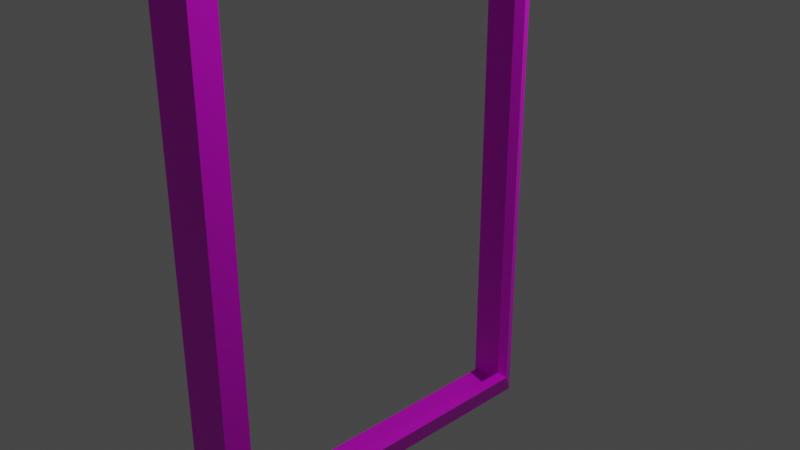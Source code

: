 # Source: frame.blend  (saved by Blender 2.93.21; exported with 4.5.12 LTS)
import bpy
from mathutils import Matrix  # noqa: F401  (used for matrix-valued properties, if any)

bpy.ops.wm.read_factory_settings(use_empty=True)
scene = bpy.context.scene
scene.name = 'Scene'

# ---- collections
col_collection = bpy.data.collections.new('Collection'); scene.collection.children.link(col_collection)

# ---- images (referenced by path relative to the original .blend; pixels are not part of the script)
import os
ASSET_DIR = os.environ.get("B2B_ASSET_DIR", "")  # directory of the original .blend (textures are referenced by path, not embedded)
HERE = os.path.dirname(os.path.abspath(__file__))  # packed textures are extracted next to this script under _unpacked/

def load_image(name, relpath, width, height, colorspace="sRGB"):
    """Load a texture the original file referenced (path relative to the .blend, or extracted next to this script)."""
    p = next((c for c in (os.path.join(HERE, relpath), os.path.join(ASSET_DIR, relpath)) if relpath and os.path.exists(c)), "")
    if p:
        img = bpy.data.images.load(p, check_existing=True)
        img.name = name
    else:  # same state as the original file: an image datablock whose file is absent (Cycles renders it pink)
        img = bpy.data.images.new(name, width, height)
        img.source = "FILE"
        img.filepath = "//" + (relpath or name)
    img.colorspace_settings.name = colorspace
    return img
img_gold_jpg = load_image('gold.jpg', 'gold.jpg', 1024, 1024, 'sRGB')

# ---- materials (node trees are filled in below, after node groups)
mat_gold = bpy.data.materials.new('Gold')
mat_gold.use_transparent_shadow = False

# ---- material node trees
mat_gold.use_nodes = True; mat_gold.node_tree.nodes.clear()
_N = mat_gold.node_tree.nodes; _L = mat_gold.node_tree.links
n0 = _N.new('ShaderNodeOutputMaterial'); n0.name = 'Material Output'; n0.location = (474, 274)
n1 = _N.new('ShaderNodeBsdfPrincipled'); n1.name = 'Principled BSDF'; n1.location = (152, 301)
n1.distribution = 'GGX'
n1.subsurface_method = 'BURLEY'
n1.inputs[3].default_value = 1.45
n1.inputs[27].default_value = (0.0, 0.0, 0.0, 1.0)
n2 = _N.new('ShaderNodeMixShader'); n2.name = 'Shader mischen'; n2.location = (75, 469)
n3 = _N.new('ShaderNodeTexImage'); n3.name = 'Bildtexturen'; n3.location = (-230, 314)
n3.image = img_gold_jpg
_L.new(n1.outputs[0], n0.inputs[0])
_L.new(n3.outputs[0], n1.inputs[0])
n0.is_active_output = True

# ---- world
world_world = bpy.data.worlds.new('World'); scene.world = world_world
world_world.use_nodes = True; world_world.node_tree.nodes.clear()
_N = world_world.node_tree.nodes; _L = world_world.node_tree.links
n0 = _N.new('ShaderNodeOutputWorld'); n0.name = 'World Output'; n0.location = (300, 300)
n1 = _N.new('ShaderNodeBackground'); n1.name = 'Background'; n1.location = (10, 300)
n1.inputs[0].default_value = (0.05088, 0.05088, 0.05088, 1.0)
_L.new(n1.outputs[0], n0.inputs[0])
n0.is_active_output = True
world_world.color = (0.05088, 0.05088, 0.05088)
world_world.use_sun_shadow = False
world_world.sun_shadow_jitter_overblur = 0.0

# ---- cameras
cam_camera = bpy.data.cameras.new('Camera')
cam_camera.clip_end = 100.0
cam_camera.ortho_scale = 7.314

# ---- lights
light_light = bpy.data.lights.new('Light', 'POINT')
light_light.transmission_factor = 0.0
light_light.energy = 1000.0
light_light.shadow_soft_size = 0.1
light_light.shadow_maximum_resolution = 0.006
light_light.use_absolute_resolution = True

# ---- meshes
me_cube = bpy.data.meshes.new('Cube')
me_cube.from_pydata([(-0.2574, 0.96, 0.96), (-0.2574, 0.96, -0.96), (-0.2574, -0.96, 0.96), (-0.2574, -0.96, -0.96), (-0.5762, 1.068, 1.068), (-0.5762, 1.068, -1.068), (-0.5762, -1.068, 1.068), (-0.5762, -1.068, -1.068), (-0.6261, 0.96, 0.96), (-0.6261, 0.96, -0.96), (-0.6261, -0.96, 0.96), (-0.6261, -0.96, -0.96), (-2.052, 1.068, 1.068), (-2.052, 1.068, -1.068), (-2.052, -1.068, 1.068), (-2.052, -1.068, -1.068), (-0.2574, 0.0, 0.96), (-0.5762, 0.0, 1.068), (-0.6261, 0.0, 0.96), (-2.052, 0.0, 1.068), (-0.5762, -1.068, 0.0), (-0.2574, -0.96, 0.0), (-0.6261, -0.96, 0.0), (-2.052, -1.068, 0.0), (-0.2574, 0.96, 0.0), (-0.5762, 1.068, 0.0), (-0.6261, 0.96, 0.0), (-2.052, 1.068, 0.0), (-0.2574, 0.96, 0.48), (-0.5762, 1.068, 0.534), (-0.6261, 0.96, 0.48), (-2.052, 1.068, 0.534), (-0.5762, 0.534, 1.068), (-2.052, 0.534, 1.068), (-0.2574, 0.48, 0.96), (-0.6261, 0.48, 0.96), (-0.2574, -0.48, 0.96), (-0.6261, -0.48, 0.96), (-0.5762, -0.534, 1.068), (-2.052, -0.534, 1.068), (-0.5762, -1.068, 0.534), (-2.052, -1.068, 0.534), (-0.2574, -0.96, 0.48), (-0.6261, -0.96, 0.48), (-0.2574, -0.96, -0.48), (-0.6261, -0.96, -0.48), (-0.5762, -1.068, -0.534), (-2.052, -1.068, -0.534), (-0.5762, 0.0, -1.068), (-0.2574, 0.0, -0.96), (-0.6261, 0.0, -0.96), (-2.052, 0.0, -1.068), (-0.5762, -0.534, -1.068), (-2.052, -0.534, -1.068), (-0.2574, -0.48, -0.96), (-0.6261, -0.48, -0.96), (-0.2574, 0.48, -0.96), (-0.6261, 0.48, -0.96), (-0.5762, 0.534, -1.068), (-2.052, 0.534, -1.068), (-0.2574, 0.96, -0.48), (-0.5762, 1.068, -0.534), (-0.6261, 0.96, -0.48), (-2.052, 1.068, -0.534), (-0.2574, 0.96, -0.48), (-0.5762, 1.068, -0.534), (-0.6261, 0.96, -0.48), (-2.052, 1.068, -0.534), (-0.4168, 1.014, -1.014), (-0.4168, -1.014, 1.014), (-0.4168, -1.014, -1.014), (-0.4168, 1.014, 1.014), (-0.4168, 0.0, 1.014), (-0.4168, -1.014, 0.0), (-0.4168, 1.014, 0.0), (-0.4168, 1.014, 0.507), (-0.4168, 0.507, 1.014), (-0.4168, -0.507, 1.014), (-0.4168, -1.014, 0.507), (-0.4168, -1.014, -0.507), (-0.4168, 0.0, -1.014), (-0.4168, -0.507, -1.014), (-0.4168, 0.507, -1.014), (-0.4168, 1.014, -0.507), (-1.314, -1.068, -1.068), (-1.314, 1.068, -1.068), (-1.314, 1.068, 1.068), (-1.314, -1.068, 1.068), (-1.314, 0.0, 1.068), (-1.314, -1.068, 0.0), (-1.314, 1.068, 0.0), (-1.314, 1.068, 0.534), (-1.314, 0.534, 1.068), (-1.314, -0.534, 1.068), (-1.314, -1.068, 0.534), (-1.314, -1.068, -0.534), (-1.314, 0.0, -1.068), (-1.314, -0.534, -1.068), (-1.314, 0.534, -1.068), (-1.314, 1.068, -0.534)], [(65, 64), (64, 66), (65, 67)], [(77, 38, 6, 69), (78, 69, 6, 40), (81, 54, 3, 70), (44, 3, 11, 45), (75, 71, 0, 28), (28, 0, 8, 30), (56, 1, 9, 57), (36, 2, 10, 37), (97, 84, 15, 53), (92, 86, 12, 33), (99, 85, 13, 63), (94, 87, 14, 41), (93, 88, 19, 39), (34, 16, 18, 35), (76, 32, 17, 72), (95, 89, 23, 47), (42, 21, 22, 43), (79, 73, 20, 46), (91, 90, 27, 31), (60, 24, 26, 62), (83, 74, 24, 60), (86, 91, 31, 12), (24, 28, 30, 26), (74, 75, 28, 24), (71, 4, 32, 76), (0, 34, 35, 8), (88, 92, 33, 19), (87, 93, 39, 14), (16, 36, 37, 18), (72, 17, 38, 77), (2, 42, 43, 10), (89, 94, 41, 23), (73, 78, 40, 20), (70, 79, 46, 7), (84, 95, 47, 15), (21, 44, 45, 22), (98, 96, 51, 59), (54, 49, 50, 55), (82, 56, 49, 80), (3, 54, 55, 11), (96, 97, 53, 51), (80, 49, 54, 81), (68, 1, 56, 82), (85, 98, 59, 13), (49, 56, 57, 50), (68, 83, 60, 1), (1, 60, 62, 9), (90, 99, 63, 27), (5, 61, 83, 68), (5, 68, 82, 58), (48, 80, 81, 52), (58, 82, 80, 48), (3, 44, 79, 70), (21, 42, 78, 73), (16, 72, 77, 36), (0, 71, 76, 34), (25, 29, 75, 74), (61, 25, 74, 83), (44, 21, 73, 79), (34, 76, 72, 16), (29, 4, 71, 75), (52, 81, 70, 7), (42, 2, 69, 78), (36, 77, 69, 2), (25, 61, 99, 90), (5, 58, 98, 85), (48, 52, 97, 96), (58, 48, 96, 98), (7, 46, 95, 84), (20, 40, 94, 89), (6, 38, 93, 87), (17, 32, 92, 88), (4, 29, 91, 86), (29, 25, 90, 91), (46, 20, 89, 95), (38, 17, 88, 93), (40, 6, 87, 94), (61, 5, 85, 99), (32, 4, 86, 92), (52, 7, 84, 97)])
_uv = me_cube.uv_layers.new(name='UVMap')
_uv.uv.foreach_set('vector', [0.75, 0.6875, 0.875, 0.6875, 0.875, 0.75, 0.75, 0.75, 0.5625, 0.875, 0.625, 0.875, 0.625, 1.0, 0.5625, 1.0, 0.25, 0.6875, 0.375, 0.6875, 0.375, 0.75, 0.25, 0.75, 0.4375, 0.75, 0.375, 0.75, 0.375, 0.75, 0.4375, 0.75, 0.5625, 0.375, 0.625, 0.375, 0.625, 0.5, 0.5625, 0.5, 0.5625, 0.5, 0.625, 0.5, 0.625, 0.5, 0.5625, 0.5, 0.375, 0.5625, 0.375, 0.5, 0.375, 0.5, 0.375, 0.5625, 0.625, 0.6875, 0.625, 0.75, 0.625, 0.75, 0.625, 0.6875, 0.125, 0.6875, 0.125, 0.75, 0.125, 0.75, 0.125, 0.6875, 0.875, 0.5625, 0.875, 0.5, 0.875, 0.5, 0.875, 0.5625, 0.4375, 0.25, 0.375, 0.25, 0.375, 0.25, 0.4375, 0.25, 0.5625, 1.0, 0.625, 1.0, 0.625, 1.0, 0.5625, 1.0, 0.875, 0.6875, 0.875, 0.625, 0.875, 0.625, 0.875, 0.6875, 0.625, 0.5625, 0.625, 0.625, 0.625, 0.625, 0.625, 0.5625, 0.75, 0.5625, 0.875, 0.5625, 0.875, 0.625, 0.75, 0.625, 0.4375, 1.0, 0.5, 1.0, 0.5, 1.0, 0.4375, 1.0, 0.5625, 0.75, 0.5, 0.75, 0.5, 0.75, 0.5625, 0.75, 0.4375, 0.875, 0.5, 0.875, 0.5, 1.0, 0.4375, 1.0, 0.5625, 0.25, 0.5, 0.25, 0.5, 0.25, 0.5625, 0.25, 0.4375, 0.5, 0.5, 0.5, 0.5, 0.5, 0.4375, 0.5, 0.4375, 0.375, 0.5, 0.375, 0.5, 0.5, 0.4375, 0.5, 0.625, 0.25, 0.5625, 0.25, 0.5625, 0.25, 0.625, 0.25, 0.5, 0.5, 0.5625, 0.5, 0.5625, 0.5, 0.5, 0.5, 0.5, 0.375, 0.5625, 0.375, 0.5625, 0.5, 0.5, 0.5, 0.75, 0.5, 0.875, 0.5, 0.875, 0.5625, 0.75, 0.5625, 0.625, 0.5, 0.625, 0.5625, 0.625, 0.5625, 0.625, 0.5, 0.875, 0.625, 0.875, 0.5625, 0.875, 0.5625, 0.875, 0.625, 0.875, 0.75, 0.875, 0.6875, 0.875, 0.6875, 0.875, 0.75, 0.625, 0.625, 0.625, 0.6875, 0.625, 0.6875, 0.625, 0.625, 0.75, 0.625, 0.875, 0.625, 0.875, 0.6875, 0.75, 0.6875, 0.625, 0.75, 0.5625, 0.75, 0.5625, 0.75, 0.625, 0.75, 0.5, 1.0, 0.5625, 1.0, 0.5625, 1.0, 0.5, 1.0, 0.5, 0.875, 0.5625, 0.875, 0.5625, 1.0, 0.5, 1.0, 0.375, 0.875, 0.4375, 0.875, 0.4375, 1.0, 0.375, 1.0, 0.375, 1.0, 0.4375, 1.0, 0.4375, 1.0, 0.375, 1.0, 0.5, 0.75, 0.4375, 0.75, 0.4375, 0.75, 0.5, 0.75, 0.125, 0.5625, 0.125, 0.625, 0.125, 0.625, 0.125, 0.5625, 0.375, 0.6875, 0.375, 0.625, 0.375, 0.625, 0.375, 0.6875, 0.25, 0.5625, 0.375, 0.5625, 0.375, 0.625, 0.25, 0.625, 0.375, 0.75, 0.375, 0.6875, 0.375, 0.6875, 0.375, 0.75, 0.125, 0.625, 0.125, 0.6875, 0.125, 0.6875, 0.125, 0.625, 0.25, 0.625, 0.375, 0.625, 0.375, 0.6875, 0.25, 0.6875, 0.25, 0.5, 0.375, 0.5, 0.375, 0.5625, 0.25, 0.5625, 0.125, 0.5, 0.125, 0.5625, 0.125, 0.5625, 0.125, 0.5, 0.375, 0.625, 0.375, 0.5625, 0.375, 0.5625, 0.375, 0.625, 0.375, 0.375, 0.4375, 0.375, 0.4375, 0.5, 0.375, 0.5, 0.375, 0.5, 0.4375, 0.5, 0.4375, 0.5, 0.375, 0.5, 0.5, 0.25, 0.4375, 0.25, 0.4375, 0.25, 0.5, 0.25, 0.375, 0.25, 0.4375, 0.25, 0.4375, 0.375, 0.375, 0.375, 0.125, 0.5, 0.25, 0.5, 0.25, 0.5625, 0.125, 0.5625, 0.125, 0.625, 0.25, 0.625, 0.25, 0.6875, 0.125, 0.6875, 0.125, 0.5625, 0.25, 0.5625, 0.25, 0.625, 0.125, 0.625, 0.375, 0.75, 0.4375, 0.75, 0.4375, 0.875, 0.375, 0.875, 0.5, 0.75, 0.5625, 0.75, 0.5625, 0.875, 0.5, 0.875, 0.625, 0.625, 0.75, 0.625, 0.75, 0.6875, 0.625, 0.6875, 0.625, 0.5, 0.75, 0.5, 0.75, 0.5625, 0.625, 0.5625, 0.5, 0.25, 0.5625, 0.25, 0.5625, 0.375, 0.5, 0.375, 0.4375, 0.25, 0.5, 0.25, 0.5, 0.375, 0.4375, 0.375, 0.4375, 0.75, 0.5, 0.75, 0.5, 0.875, 0.4375, 0.875, 0.625, 0.5625, 0.75, 0.5625, 0.75, 0.625, 0.625, 0.625, 0.5625, 0.25, 0.625, 0.25, 0.625, 0.375, 0.5625, 0.375, 0.125, 0.6875, 0.25, 0.6875, 0.25, 0.75, 0.125, 0.75, 0.5625, 0.75, 0.625, 0.75, 0.625, 0.875, 0.5625, 0.875, 0.625, 0.6875, 0.75, 0.6875, 0.75, 0.75, 0.625, 0.75, 0.5, 0.25, 0.4375, 0.25, 0.4375, 0.25, 0.5, 0.25, 0.125, 0.5, 0.125, 0.5625, 0.125, 0.5625, 0.125, 0.5, 0.125, 0.625, 0.125, 0.6875, 0.125, 0.6875, 0.125, 0.625, 0.125, 0.5625, 0.125, 0.625, 0.125, 0.625, 0.125, 0.5625, 0.375, 1.0, 0.4375, 1.0, 0.4375, 1.0, 0.375, 1.0, 0.5, 1.0, 0.5625, 1.0, 0.5625, 1.0, 0.5, 1.0, 0.875, 0.75, 0.875, 0.6875, 0.875, 0.6875, 0.875, 0.75, 0.875, 0.625, 0.875, 0.5625, 0.875, 0.5625, 0.875, 0.625, 0.625, 0.25, 0.5625, 0.25, 0.5625, 0.25, 0.625, 0.25, 0.5625, 0.25, 0.5, 0.25, 0.5, 0.25, 0.5625, 0.25, 0.4375, 1.0, 0.5, 1.0, 0.5, 1.0, 0.4375, 1.0, 0.875, 0.6875, 0.875, 0.625, 0.875, 0.625, 0.875, 0.6875, 0.5625, 1.0, 0.625, 1.0, 0.625, 1.0, 0.5625, 1.0, 0.4375, 0.25, 0.375, 0.25, 0.375, 0.25, 0.4375, 0.25, 0.875, 0.5625, 0.875, 0.5, 0.875, 0.5, 0.875, 0.5625, 0.125, 0.6875, 0.125, 0.75, 0.125, 0.75, 0.125, 0.6875])
me_cube.materials.append(mat_gold)
me_cube.use_remesh_preserve_volume = False
me_cube.use_remesh_preserve_attributes = False
me_cube.use_mirror_vertex_groups = False
me_cube.update()

# ---- objects
ob_cube = bpy.data.objects.new('Cube', me_cube)
ob_light = bpy.data.objects.new('Light', light_light)
ob_camera = bpy.data.objects.new('Camera', cam_camera)

# ---- transforms, parenting, visibility, modifiers, constraints
ob_cube.location = (0.0, 0.0, 0.0)
ob_cube.scale = (0.4, 2.0, 3.0)
ob_cube.lock_rotations_4d = False
ob_cube.empty_display_type = 'ARROWS'
ob_cube.lineart.crease_threshold = 0.0
ob_light.location = (4.076, 1.005, 5.904)
ob_light.rotation_euler = (0.6503, 0.05522, 1.866)
ob_light.lock_rotations_4d = False
ob_light.empty_display_type = 'ARROWS'
ob_light.color = (0.0, 0.0, 0.0, 0.0)
ob_light.lineart.crease_threshold = 0.0
ob_camera.location = (7.359, -6.926, 4.958)
ob_camera.rotation_euler = (1.109, 0.0, 0.8149)
ob_camera.lock_rotations_4d = False
ob_camera.empty_display_type = 'ARROWS'
ob_camera.color = (0.0, 0.0, 0.0, 0.0)
ob_camera.display_type = 'WIRE'
ob_camera.lineart.crease_threshold = 0.0

# ---- collection membership
col_collection.objects.link(ob_cube)
col_collection.objects.link(ob_light)
col_collection.objects.link(ob_camera)

# ---- scene / render settings (as saved in the file)
scene.camera = ob_camera
scene.frame_start = 1; scene.frame_end = 250; scene.frame_set(0)
scene.render.engine = 'BLENDER_EEVEE_NEXT'
scene.cycles.use_denoising = False
scene.cycles.samples = 128
scene.cycles.sampling_pattern = 'TABULATED_SOBOL'
scene.cycles.use_adaptive_sampling = False
scene.cycles.use_light_tree = False
scene.view_settings.view_transform = 'Filmic'
bpy.context.view_layer.update()
